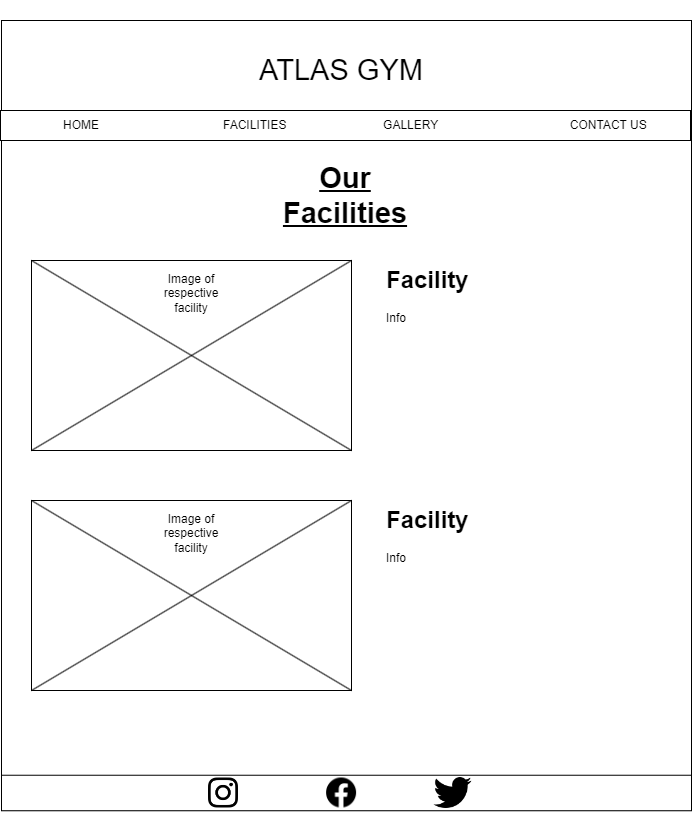

The diagram above was exported from draw.io. Its source (the exported page's mxGraphModel, read from the mxfile embedded in the PNG):
<mxGraphModel dx="1434" dy="768" grid="1" gridSize="10" guides="1" tooltips="1" connect="1" arrows="1" fold="1" page="1" pageScale="1" pageWidth="827" pageHeight="1169" math="0" shadow="0">
  <root>
    <mxCell id="-f5tTwcD2uTUIUFJXQz6-0" />
    <mxCell id="-f5tTwcD2uTUIUFJXQz6-1" parent="-f5tTwcD2uTUIUFJXQz6-0" />
    <mxCell id="-f5tTwcD2uTUIUFJXQz6-2" value="" style="rounded=0;whiteSpace=wrap;html=1;" vertex="1" parent="-f5tTwcD2uTUIUFJXQz6-1">
      <mxGeometry x="70" y="30" width="690" height="790" as="geometry" />
    </mxCell>
    <mxCell id="-f5tTwcD2uTUIUFJXQz6-3" value="&lt;font style=&quot;font-size: 29px;&quot;&gt;ATLAS GYM&lt;/font&gt;" style="text;html=1;strokeColor=none;fillColor=none;align=center;verticalAlign=middle;whiteSpace=wrap;rounded=0;" vertex="1" parent="-f5tTwcD2uTUIUFJXQz6-1">
      <mxGeometry x="300" y="10" width="220" height="140" as="geometry" />
    </mxCell>
    <mxCell id="-f5tTwcD2uTUIUFJXQz6-8" value="&lt;h1&gt;Facility&lt;/h1&gt;&lt;div&gt;Info&lt;/div&gt;" style="text;html=1;strokeColor=none;fillColor=none;spacing=5;spacingTop=-20;whiteSpace=wrap;overflow=hidden;rounded=0;" vertex="1" parent="-f5tTwcD2uTUIUFJXQz6-1">
      <mxGeometry x="450" y="270" width="250" height="250" as="geometry" />
    </mxCell>
    <mxCell id="-f5tTwcD2uTUIUFJXQz6-9" value="" style="group" vertex="1" connectable="0" parent="-f5tTwcD2uTUIUFJXQz6-1">
      <mxGeometry x="69" y="120" width="690" height="30" as="geometry" />
    </mxCell>
    <mxCell id="-f5tTwcD2uTUIUFJXQz6-10" value="" style="rounded=0;whiteSpace=wrap;html=1;" vertex="1" parent="-f5tTwcD2uTUIUFJXQz6-9">
      <mxGeometry width="690" height="30" as="geometry" />
    </mxCell>
    <mxCell id="-f5tTwcD2uTUIUFJXQz6-11" value="HOME&lt;span style=&quot;white-space: pre;&quot;&gt;&#09;&lt;/span&gt;&lt;span style=&quot;white-space: pre;&quot;&gt;&#09;&lt;span style=&quot;white-space: pre;&quot;&gt;&#09;&lt;span style=&quot;white-space: pre;&quot;&gt;&#09;&lt;span style=&quot;white-space: pre;&quot;&gt;&#09;&lt;/span&gt;&lt;/span&gt;&lt;/span&gt;&lt;/span&gt;FACILITIES&lt;span style=&quot;white-space: pre;&quot;&gt;&#09;&lt;/span&gt;&lt;span style=&quot;white-space: pre;&quot;&gt;&#09;&lt;/span&gt;&lt;span style=&quot;white-space: pre;&quot;&gt;&#09;&lt;span style=&quot;white-space: pre;&quot;&gt;&#09;&lt;/span&gt;&lt;/span&gt;GALLERY&lt;span style=&quot;white-space: pre;&quot;&gt;&#09;&lt;/span&gt;&lt;span style=&quot;white-space: pre;&quot;&gt;&#09;&lt;span style=&quot;white-space: pre;&quot;&gt;&#09;&lt;/span&gt;&lt;span style=&quot;white-space: pre;&quot;&gt;&#09;&lt;/span&gt;&lt;span style=&quot;white-space: pre;&quot;&gt;&#09;&lt;/span&gt;&lt;/span&gt;CONTACT US" style="text;html=1;strokeColor=none;fillColor=none;align=left;verticalAlign=middle;whiteSpace=wrap;rounded=0;" vertex="1" parent="-f5tTwcD2uTUIUFJXQz6-9">
      <mxGeometry x="61.03846153846154" width="597.1153846153846" height="30" as="geometry" />
    </mxCell>
    <mxCell id="-f5tTwcD2uTUIUFJXQz6-13" value="" style="group" vertex="1" connectable="0" parent="-f5tTwcD2uTUIUFJXQz6-1">
      <mxGeometry x="70" y="780" width="690" height="45" as="geometry" />
    </mxCell>
    <mxCell id="-f5tTwcD2uTUIUFJXQz6-14" value="" style="rounded=0;whiteSpace=wrap;html=1;" vertex="1" parent="-f5tTwcD2uTUIUFJXQz6-13">
      <mxGeometry y="4.7368421052631575" width="690" height="35.52631578947368" as="geometry" />
    </mxCell>
    <mxCell id="-f5tTwcD2uTUIUFJXQz6-15" value="" style="shape=image;html=1;verticalAlign=top;verticalLabelPosition=bottom;labelBackgroundColor=#ffffff;imageAspect=0;aspect=fixed;image=https://cdn1.iconfinder.com/data/icons/social-media-circle-7/512/Circled_Facebook_svg-128.png" vertex="1" parent="-f5tTwcD2uTUIUFJXQz6-13">
      <mxGeometry x="325.0961538461538" y="7.496842105263157" width="30" height="30" as="geometry" />
    </mxCell>
    <mxCell id="-f5tTwcD2uTUIUFJXQz6-16" value="" style="shape=image;html=1;verticalAlign=top;verticalLabelPosition=bottom;labelBackgroundColor=#ffffff;imageAspect=0;aspect=fixed;image=https://cdn3.iconfinder.com/data/icons/social-media-black-white-2/512/BW_Twitter_glyph_svg-128.png" vertex="1" parent="-f5tTwcD2uTUIUFJXQz6-13">
      <mxGeometry x="432.57692307692304" y="3.5" width="38" height="38" as="geometry" />
    </mxCell>
    <mxCell id="-f5tTwcD2uTUIUFJXQz6-17" value="" style="shape=image;verticalLabelPosition=bottom;labelBackgroundColor=default;verticalAlign=top;aspect=fixed;imageAspect=0;image=https://www.edigitalagency.com.au/wp-content/uploads/Instagram-logo-glyph-black-white-large-png.png;" vertex="1" parent="-f5tTwcD2uTUIUFJXQz6-13">
      <mxGeometry x="207" y="7.496842105263157" width="30" height="30" as="geometry" />
    </mxCell>
    <mxCell id="KllNmpSeMTtkAleRe709-0" value="" style="group" vertex="1" connectable="0" parent="-f5tTwcD2uTUIUFJXQz6-1">
      <mxGeometry x="100" y="270" width="320" height="190" as="geometry" />
    </mxCell>
    <mxCell id="-f5tTwcD2uTUIUFJXQz6-4" value="" style="rounded=0;whiteSpace=wrap;html=1;" vertex="1" parent="KllNmpSeMTtkAleRe709-0">
      <mxGeometry width="320" height="190" as="geometry" />
    </mxCell>
    <mxCell id="-f5tTwcD2uTUIUFJXQz6-5" value="" style="endArrow=none;html=1;rounded=0;exitX=0;exitY=0;exitDx=0;exitDy=0;entryX=1;entryY=1;entryDx=0;entryDy=0;" edge="1" parent="KllNmpSeMTtkAleRe709-0" source="-f5tTwcD2uTUIUFJXQz6-4" target="-f5tTwcD2uTUIUFJXQz6-4">
      <mxGeometry width="50" height="50" relative="1" as="geometry">
        <mxPoint x="153.04347826086956" y="130.625" as="sourcePoint" />
        <mxPoint x="176.231884057971" y="100.9375" as="targetPoint" />
        <Array as="points" />
      </mxGeometry>
    </mxCell>
    <mxCell id="-f5tTwcD2uTUIUFJXQz6-6" value="" style="endArrow=none;html=1;rounded=0;exitX=1;exitY=0;exitDx=0;exitDy=0;entryX=0;entryY=1;entryDx=0;entryDy=0;" edge="1" parent="KllNmpSeMTtkAleRe709-0" source="-f5tTwcD2uTUIUFJXQz6-4" target="-f5tTwcD2uTUIUFJXQz6-4">
      <mxGeometry width="50" height="50" relative="1" as="geometry">
        <mxPoint x="115.94202898550725" y="23.75" as="sourcePoint" />
        <mxPoint x="262.4927536231884" y="172.1875" as="targetPoint" />
        <Array as="points" />
      </mxGeometry>
    </mxCell>
    <mxCell id="-f5tTwcD2uTUIUFJXQz6-7" value="Image of respective facility" style="text;html=1;strokeColor=none;fillColor=none;align=center;verticalAlign=middle;whiteSpace=wrap;rounded=0;" vertex="1" parent="KllNmpSeMTtkAleRe709-0">
      <mxGeometry x="129.85507246376812" y="17.8125" width="60.28985507246377" height="29.6875" as="geometry" />
    </mxCell>
    <mxCell id="KllNmpSeMTtkAleRe709-1" value="&lt;span style=&quot;font-size: 29px;&quot;&gt;&lt;b&gt;&lt;u&gt;Our Facilities&lt;/u&gt;&lt;/b&gt;&lt;/span&gt;" style="text;html=1;strokeColor=none;fillColor=none;align=center;verticalAlign=middle;whiteSpace=wrap;rounded=0;" vertex="1" parent="-f5tTwcD2uTUIUFJXQz6-1">
      <mxGeometry x="328.0048780487805" y="150.00333333333333" width="171.70731707317074" height="110.83333333333333" as="geometry" />
    </mxCell>
    <mxCell id="KllNmpSeMTtkAleRe709-2" value="" style="group" vertex="1" connectable="0" parent="-f5tTwcD2uTUIUFJXQz6-1">
      <mxGeometry x="100" y="510" width="320" height="190" as="geometry" />
    </mxCell>
    <mxCell id="KllNmpSeMTtkAleRe709-3" value="" style="rounded=0;whiteSpace=wrap;html=1;" vertex="1" parent="KllNmpSeMTtkAleRe709-2">
      <mxGeometry width="320" height="190" as="geometry" />
    </mxCell>
    <mxCell id="KllNmpSeMTtkAleRe709-4" value="" style="endArrow=none;html=1;rounded=0;exitX=0;exitY=0;exitDx=0;exitDy=0;entryX=1;entryY=1;entryDx=0;entryDy=0;" edge="1" parent="KllNmpSeMTtkAleRe709-2" source="KllNmpSeMTtkAleRe709-3" target="KllNmpSeMTtkAleRe709-3">
      <mxGeometry width="50" height="50" relative="1" as="geometry">
        <mxPoint x="153.04347826086956" y="130.625" as="sourcePoint" />
        <mxPoint x="176.231884057971" y="100.9375" as="targetPoint" />
        <Array as="points" />
      </mxGeometry>
    </mxCell>
    <mxCell id="KllNmpSeMTtkAleRe709-5" value="" style="endArrow=none;html=1;rounded=0;exitX=1;exitY=0;exitDx=0;exitDy=0;entryX=0;entryY=1;entryDx=0;entryDy=0;" edge="1" parent="KllNmpSeMTtkAleRe709-2" source="KllNmpSeMTtkAleRe709-3" target="KllNmpSeMTtkAleRe709-3">
      <mxGeometry width="50" height="50" relative="1" as="geometry">
        <mxPoint x="115.94202898550725" y="23.75" as="sourcePoint" />
        <mxPoint x="262.4927536231884" y="172.1875" as="targetPoint" />
        <Array as="points" />
      </mxGeometry>
    </mxCell>
    <mxCell id="KllNmpSeMTtkAleRe709-6" value="Image of respective facility" style="text;html=1;strokeColor=none;fillColor=none;align=center;verticalAlign=middle;whiteSpace=wrap;rounded=0;" vertex="1" parent="KllNmpSeMTtkAleRe709-2">
      <mxGeometry x="129.85507246376812" y="17.8125" width="60.28985507246377" height="29.6875" as="geometry" />
    </mxCell>
    <mxCell id="KllNmpSeMTtkAleRe709-12" value="&lt;h1&gt;Facility&lt;/h1&gt;&lt;div&gt;Info&lt;/div&gt;" style="text;html=1;strokeColor=none;fillColor=none;spacing=5;spacingTop=-20;whiteSpace=wrap;overflow=hidden;rounded=0;" vertex="1" parent="-f5tTwcD2uTUIUFJXQz6-1">
      <mxGeometry x="450" y="510" width="250" height="250" as="geometry" />
    </mxCell>
  </root>
</mxGraphModel>